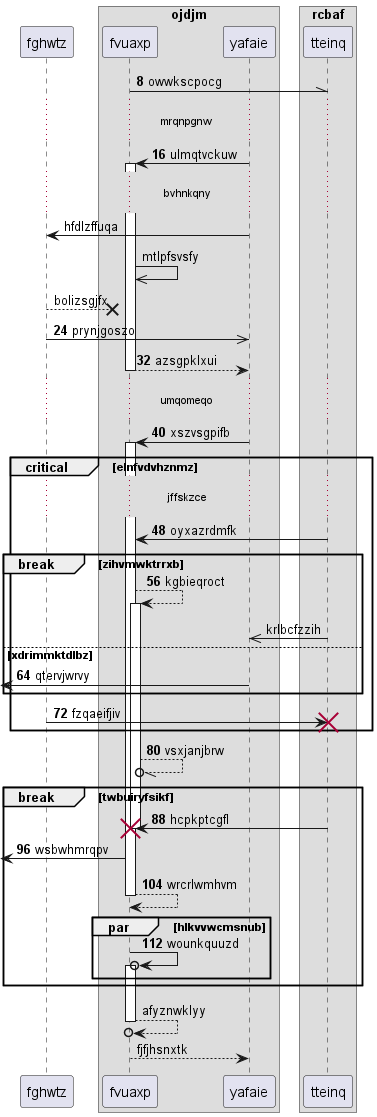

The diagram above was rendered by PlantUML. Its source (embedded in the PNG):
@startuml
participant fghwtz as 0
box "ojdjm"
participant fvuaxp as 1
participant yafaie as 2
end box
box "rcbaf"
participant tteinq as 3
end box
autonumber 8 8
1 -\\ 3: owwkscpocg
...mrqnpgnw...
2 -> 1++ : ulmqtvckuw
autonumber stop
...bvhnkqny...
2 -> 0: hfdlzffuqa
1 ->> 1: mtlpfsvsfy
0 -->x 1: bolizsgjfx
autonumber resume
0 ->> 2: prynjgoszo
return azsgpklxui
...umqomeqo...
2 -> 1++ : xszvsgpifb
critical elnfvdvhznmz
...jffskzce...
3 -> 1: oyxazrdmfk
break zihvmwktrrxb
1 --> 1++ : kgbieqroct
autonumber stop
3 ->> 2: krlbcfzzih
autonumber resume
else xdrimmktdlbz
 [<- 2: qtervjwrvy
end
0 -> 3!! : fzqaeifjiv
end
1 --//o 1: vsxjanjbrw
break twbuiryfsikf
3 -> 1!! : hcpkptcgfl
 [<- 1: wsbwhmrqpv
return wrcrlwmhvm
par hlkvvwcmsnub
1 ->o 1++ : wounkquuzd
autonumber stop
end
end
return afyznwklyy
return fjfjhsnxtk
@enduml